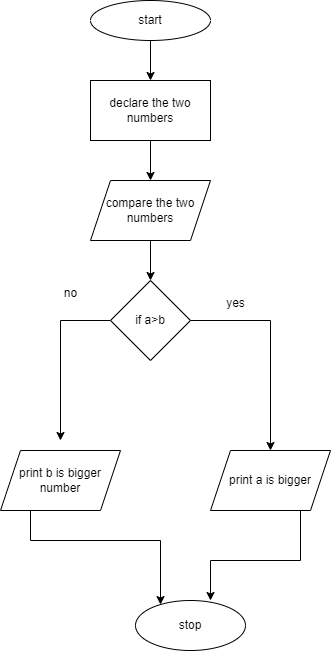

The diagram above was exported from draw.io. Its source (the exported page's mxGraphModel, read from the mxfile embedded in the PNG):
<mxGraphModel dx="880" dy="427" grid="1" gridSize="10" guides="1" tooltips="1" connect="1" arrows="1" fold="1" page="1" pageScale="1" pageWidth="850" pageHeight="1100" math="0" shadow="0">
  <root>
    <mxCell id="0" />
    <mxCell id="1" parent="0" />
    <mxCell id="KJ9sGDijBXe_PLMMENXU-3" value="" style="edgeStyle=orthogonalEdgeStyle;rounded=0;orthogonalLoop=1;jettySize=auto;html=1;" edge="1" parent="1" source="KJ9sGDijBXe_PLMMENXU-1" target="KJ9sGDijBXe_PLMMENXU-2">
      <mxGeometry relative="1" as="geometry" />
    </mxCell>
    <mxCell id="KJ9sGDijBXe_PLMMENXU-1" value="start" style="ellipse;whiteSpace=wrap;html=1;" vertex="1" parent="1">
      <mxGeometry x="380" y="30" width="120" height="40" as="geometry" />
    </mxCell>
    <mxCell id="KJ9sGDijBXe_PLMMENXU-5" value="" style="edgeStyle=orthogonalEdgeStyle;rounded=0;orthogonalLoop=1;jettySize=auto;html=1;" edge="1" parent="1" source="KJ9sGDijBXe_PLMMENXU-2" target="KJ9sGDijBXe_PLMMENXU-4">
      <mxGeometry relative="1" as="geometry" />
    </mxCell>
    <mxCell id="KJ9sGDijBXe_PLMMENXU-2" value="declare the two numbers" style="whiteSpace=wrap;html=1;" vertex="1" parent="1">
      <mxGeometry x="380" y="110" width="120" height="60" as="geometry" />
    </mxCell>
    <mxCell id="KJ9sGDijBXe_PLMMENXU-7" value="" style="edgeStyle=orthogonalEdgeStyle;rounded=0;orthogonalLoop=1;jettySize=auto;html=1;" edge="1" parent="1" source="KJ9sGDijBXe_PLMMENXU-4" target="KJ9sGDijBXe_PLMMENXU-6">
      <mxGeometry relative="1" as="geometry" />
    </mxCell>
    <mxCell id="KJ9sGDijBXe_PLMMENXU-4" value="compare the two numbers" style="shape=parallelogram;perimeter=parallelogramPerimeter;whiteSpace=wrap;html=1;fixedSize=1;" vertex="1" parent="1">
      <mxGeometry x="380" y="210" width="120" height="60" as="geometry" />
    </mxCell>
    <mxCell id="KJ9sGDijBXe_PLMMENXU-9" value="" style="edgeStyle=orthogonalEdgeStyle;rounded=0;orthogonalLoop=1;jettySize=auto;html=1;" edge="1" parent="1" source="KJ9sGDijBXe_PLMMENXU-6">
      <mxGeometry relative="1" as="geometry">
        <mxPoint x="350" y="470" as="targetPoint" />
      </mxGeometry>
    </mxCell>
    <mxCell id="KJ9sGDijBXe_PLMMENXU-12" value="" style="edgeStyle=orthogonalEdgeStyle;rounded=0;orthogonalLoop=1;jettySize=auto;html=1;" edge="1" parent="1" source="KJ9sGDijBXe_PLMMENXU-6" target="KJ9sGDijBXe_PLMMENXU-11">
      <mxGeometry relative="1" as="geometry" />
    </mxCell>
    <mxCell id="KJ9sGDijBXe_PLMMENXU-6" value="if a&amp;gt;b" style="rhombus;whiteSpace=wrap;html=1;" vertex="1" parent="1">
      <mxGeometry x="400" y="310" width="80" height="80" as="geometry" />
    </mxCell>
    <mxCell id="KJ9sGDijBXe_PLMMENXU-14" value="" style="edgeStyle=orthogonalEdgeStyle;rounded=0;orthogonalLoop=1;jettySize=auto;html=1;exitX=0.5;exitY=1;exitDx=0;exitDy=0;" edge="1" parent="1" source="KJ9sGDijBXe_PLMMENXU-10" target="KJ9sGDijBXe_PLMMENXU-13">
      <mxGeometry relative="1" as="geometry">
        <mxPoint x="350" y="560" as="sourcePoint" />
        <Array as="points">
          <mxPoint x="320" y="540" />
          <mxPoint x="320" y="570" />
          <mxPoint x="450" y="570" />
        </Array>
      </mxGeometry>
    </mxCell>
    <mxCell id="KJ9sGDijBXe_PLMMENXU-10" value="print b is bigger number" style="shape=parallelogram;perimeter=parallelogramPerimeter;whiteSpace=wrap;html=1;fixedSize=1;" vertex="1" parent="1">
      <mxGeometry x="290" y="480" width="120" height="60" as="geometry" />
    </mxCell>
    <mxCell id="KJ9sGDijBXe_PLMMENXU-15" style="edgeStyle=orthogonalEdgeStyle;rounded=0;orthogonalLoop=1;jettySize=auto;html=1;" edge="1" parent="1" source="KJ9sGDijBXe_PLMMENXU-11">
      <mxGeometry relative="1" as="geometry">
        <mxPoint x="500" y="630" as="targetPoint" />
        <Array as="points">
          <mxPoint x="590" y="590" />
          <mxPoint x="500" y="590" />
        </Array>
      </mxGeometry>
    </mxCell>
    <mxCell id="KJ9sGDijBXe_PLMMENXU-11" value="print a is bigger" style="shape=parallelogram;perimeter=parallelogramPerimeter;whiteSpace=wrap;html=1;fixedSize=1;" vertex="1" parent="1">
      <mxGeometry x="500" y="480" width="120" height="60" as="geometry" />
    </mxCell>
    <mxCell id="KJ9sGDijBXe_PLMMENXU-13" value="stop" style="ellipse;whiteSpace=wrap;html=1;" vertex="1" parent="1">
      <mxGeometry x="425" y="630" width="110" height="50" as="geometry" />
    </mxCell>
    <mxCell id="KJ9sGDijBXe_PLMMENXU-19" value="yes" style="text;html=1;align=center;verticalAlign=middle;resizable=0;points=[];autosize=1;strokeColor=none;fillColor=none;" vertex="1" parent="1">
      <mxGeometry x="505" y="318" width="40" height="30" as="geometry" />
    </mxCell>
    <mxCell id="KJ9sGDijBXe_PLMMENXU-20" value="no" style="text;html=1;align=center;verticalAlign=middle;resizable=0;points=[];autosize=1;strokeColor=none;fillColor=none;" vertex="1" parent="1">
      <mxGeometry x="340" y="308" width="40" height="30" as="geometry" />
    </mxCell>
  </root>
</mxGraphModel>